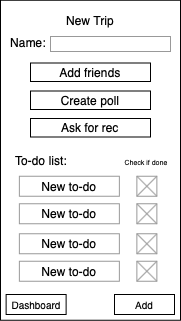

The diagram above was exported from draw.io. Its source (the exported page's mxGraphModel, read from the mxfile embedded in the PNG):
<mxGraphModel dx="1426" dy="726" grid="1" gridSize="10" guides="1" tooltips="1" connect="1" arrows="1" fold="1" page="1" pageScale="1" pageWidth="850" pageHeight="1100" math="0" shadow="0">
  <root>
    <mxCell id="0" />
    <mxCell id="1" parent="0" />
    <mxCell id="Tk3hTiUrdVwUVCMtXkXr-1" value="" style="rounded=0;whiteSpace=wrap;html=1;" vertex="1" parent="1">
      <mxGeometry x="310" y="74.75" width="180" height="320" as="geometry" />
    </mxCell>
    <mxCell id="Tk3hTiUrdVwUVCMtXkXr-2" value="" style="rounded=0;whiteSpace=wrap;html=1;strokeColor=#999999;" vertex="1" parent="1">
      <mxGeometry x="446.37" y="250.75" width="20" height="20" as="geometry" />
    </mxCell>
    <mxCell id="Tk3hTiUrdVwUVCMtXkXr-3" value="" style="endArrow=none;html=1;exitX=0;exitY=0;exitDx=0;exitDy=0;entryX=1;entryY=1;entryDx=0;entryDy=0;strokeColor=#999999;" edge="1" parent="1" target="Tk3hTiUrdVwUVCMtXkXr-2">
      <mxGeometry width="50" height="50" relative="1" as="geometry">
        <mxPoint x="446.3699999999999" y="250.75" as="sourcePoint" />
        <mxPoint x="466.37" y="270.75" as="targetPoint" />
      </mxGeometry>
    </mxCell>
    <mxCell id="Tk3hTiUrdVwUVCMtXkXr-4" value="" style="endArrow=none;html=1;entryX=0;entryY=1;entryDx=0;entryDy=0;exitX=1;exitY=0;exitDx=0;exitDy=0;strokeColor=#999999;" edge="1" parent="1">
      <mxGeometry width="50" height="50" relative="1" as="geometry">
        <mxPoint x="466.3699999999999" y="250.75" as="sourcePoint" />
        <mxPoint x="446.3699999999999" y="270.75" as="targetPoint" />
      </mxGeometry>
    </mxCell>
    <mxCell id="Tk3hTiUrdVwUVCMtXkXr-5" value="&lt;font style=&quot;font-size: 10px&quot;&gt;Dashboard&lt;/font&gt;" style="rounded=0;whiteSpace=wrap;html=1;strokeColor=#000000;" vertex="1" parent="1">
      <mxGeometry x="315.62" y="369" width="60" height="20" as="geometry" />
    </mxCell>
    <mxCell id="Tk3hTiUrdVwUVCMtXkXr-6" value="New Trip" style="text;html=1;strokeColor=none;fillColor=none;align=center;verticalAlign=middle;whiteSpace=wrap;rounded=0;" vertex="1" parent="1">
      <mxGeometry x="360" y="85" width="80" height="20" as="geometry" />
    </mxCell>
    <mxCell id="Tk3hTiUrdVwUVCMtXkXr-7" value="" style="rounded=0;whiteSpace=wrap;html=1;strokeColor=#999999;" vertex="1" parent="1">
      <mxGeometry x="360" y="111" width="120" height="15" as="geometry" />
    </mxCell>
    <mxCell id="Tk3hTiUrdVwUVCMtXkXr-8" value="Name:" style="text;html=1;strokeColor=none;fillColor=none;align=center;verticalAlign=middle;whiteSpace=wrap;rounded=0;" vertex="1" parent="1">
      <mxGeometry x="313" y="106" width="50" height="21" as="geometry" />
    </mxCell>
    <mxCell id="Tk3hTiUrdVwUVCMtXkXr-9" value="Add friends" style="rounded=0;whiteSpace=wrap;html=1;" vertex="1" parent="1">
      <mxGeometry x="340" y="137.5" width="120" height="18.5" as="geometry" />
    </mxCell>
    <mxCell id="Tk3hTiUrdVwUVCMtXkXr-10" value="Create poll" style="rounded=0;whiteSpace=wrap;html=1;" vertex="1" parent="1">
      <mxGeometry x="340" y="165.5" width="120" height="18.5" as="geometry" />
    </mxCell>
    <mxCell id="Tk3hTiUrdVwUVCMtXkXr-11" value="Ask for rec" style="rounded=0;whiteSpace=wrap;html=1;" vertex="1" parent="1">
      <mxGeometry x="340" y="193" width="120" height="18.5" as="geometry" />
    </mxCell>
    <mxCell id="Tk3hTiUrdVwUVCMtXkXr-12" value="To-do list:" style="text;html=1;strokeColor=none;fillColor=none;align=center;verticalAlign=middle;whiteSpace=wrap;rounded=0;" vertex="1" parent="1">
      <mxGeometry x="320.62" y="224.25" width="60" height="21" as="geometry" />
    </mxCell>
    <mxCell id="Tk3hTiUrdVwUVCMtXkXr-13" value="New to-do" style="rounded=0;whiteSpace=wrap;html=1;strokeColor=#999999;" vertex="1" parent="1">
      <mxGeometry x="328.87" y="250.75" width="100" height="20" as="geometry" />
    </mxCell>
    <mxCell id="Tk3hTiUrdVwUVCMtXkXr-14" value="" style="rounded=0;whiteSpace=wrap;html=1;strokeColor=#999999;" vertex="1" parent="1">
      <mxGeometry x="446.37" y="278.25" width="20" height="20" as="geometry" />
    </mxCell>
    <mxCell id="Tk3hTiUrdVwUVCMtXkXr-15" value="" style="endArrow=none;html=1;exitX=0;exitY=0;exitDx=0;exitDy=0;entryX=1;entryY=1;entryDx=0;entryDy=0;strokeColor=#999999;" edge="1" parent="1" target="Tk3hTiUrdVwUVCMtXkXr-14">
      <mxGeometry width="50" height="50" relative="1" as="geometry">
        <mxPoint x="446.3699999999999" y="278.25" as="sourcePoint" />
        <mxPoint x="466.37" y="298.25" as="targetPoint" />
      </mxGeometry>
    </mxCell>
    <mxCell id="Tk3hTiUrdVwUVCMtXkXr-16" value="" style="endArrow=none;html=1;entryX=0;entryY=1;entryDx=0;entryDy=0;exitX=1;exitY=0;exitDx=0;exitDy=0;strokeColor=#999999;" edge="1" parent="1">
      <mxGeometry width="50" height="50" relative="1" as="geometry">
        <mxPoint x="466.3699999999999" y="278.25" as="sourcePoint" />
        <mxPoint x="446.3699999999999" y="298.25" as="targetPoint" />
      </mxGeometry>
    </mxCell>
    <mxCell id="Tk3hTiUrdVwUVCMtXkXr-17" value="New to-do" style="rounded=0;whiteSpace=wrap;html=1;strokeColor=#999999;" vertex="1" parent="1">
      <mxGeometry x="328.87" y="278.25" width="100" height="20" as="geometry" />
    </mxCell>
    <mxCell id="Tk3hTiUrdVwUVCMtXkXr-18" value="&lt;font style=&quot;font-size: 7px&quot;&gt;Check if&amp;nbsp;done&lt;/font&gt;" style="text;html=1;strokeColor=none;fillColor=none;align=center;verticalAlign=middle;whiteSpace=wrap;rounded=0;" vertex="1" parent="1">
      <mxGeometry x="433.37" y="224.25" width="46" height="21" as="geometry" />
    </mxCell>
    <mxCell id="Tk3hTiUrdVwUVCMtXkXr-19" value="" style="rounded=0;whiteSpace=wrap;html=1;strokeColor=#999999;" vertex="1" parent="1">
      <mxGeometry x="446.37" y="308.25" width="20" height="20" as="geometry" />
    </mxCell>
    <mxCell id="Tk3hTiUrdVwUVCMtXkXr-20" value="" style="endArrow=none;html=1;exitX=0;exitY=0;exitDx=0;exitDy=0;entryX=1;entryY=1;entryDx=0;entryDy=0;strokeColor=#999999;" edge="1" parent="1" target="Tk3hTiUrdVwUVCMtXkXr-19">
      <mxGeometry width="50" height="50" relative="1" as="geometry">
        <mxPoint x="446.3699999999999" y="308.25" as="sourcePoint" />
        <mxPoint x="466.37" y="328.25" as="targetPoint" />
      </mxGeometry>
    </mxCell>
    <mxCell id="Tk3hTiUrdVwUVCMtXkXr-21" value="" style="endArrow=none;html=1;entryX=0;entryY=1;entryDx=0;entryDy=0;exitX=1;exitY=0;exitDx=0;exitDy=0;strokeColor=#999999;" edge="1" parent="1">
      <mxGeometry width="50" height="50" relative="1" as="geometry">
        <mxPoint x="466.3699999999999" y="308.25" as="sourcePoint" />
        <mxPoint x="446.3699999999999" y="328.25" as="targetPoint" />
      </mxGeometry>
    </mxCell>
    <mxCell id="Tk3hTiUrdVwUVCMtXkXr-22" value="New to-do" style="rounded=0;whiteSpace=wrap;html=1;strokeColor=#999999;" vertex="1" parent="1">
      <mxGeometry x="328.87" y="308.25" width="100" height="20" as="geometry" />
    </mxCell>
    <mxCell id="Tk3hTiUrdVwUVCMtXkXr-23" value="" style="rounded=0;whiteSpace=wrap;html=1;strokeColor=#999999;" vertex="1" parent="1">
      <mxGeometry x="446.37" y="335.75" width="20" height="20" as="geometry" />
    </mxCell>
    <mxCell id="Tk3hTiUrdVwUVCMtXkXr-24" value="" style="endArrow=none;html=1;exitX=0;exitY=0;exitDx=0;exitDy=0;entryX=1;entryY=1;entryDx=0;entryDy=0;strokeColor=#999999;" edge="1" parent="1" target="Tk3hTiUrdVwUVCMtXkXr-23">
      <mxGeometry width="50" height="50" relative="1" as="geometry">
        <mxPoint x="446.3699999999999" y="335.75" as="sourcePoint" />
        <mxPoint x="466.37" y="355.75" as="targetPoint" />
      </mxGeometry>
    </mxCell>
    <mxCell id="Tk3hTiUrdVwUVCMtXkXr-25" value="" style="endArrow=none;html=1;entryX=0;entryY=1;entryDx=0;entryDy=0;exitX=1;exitY=0;exitDx=0;exitDy=0;strokeColor=#999999;" edge="1" parent="1">
      <mxGeometry width="50" height="50" relative="1" as="geometry">
        <mxPoint x="466.3699999999999" y="335.75" as="sourcePoint" />
        <mxPoint x="446.3699999999999" y="355.75" as="targetPoint" />
      </mxGeometry>
    </mxCell>
    <mxCell id="Tk3hTiUrdVwUVCMtXkXr-26" value="New to-do" style="rounded=0;whiteSpace=wrap;html=1;strokeColor=#999999;" vertex="1" parent="1">
      <mxGeometry x="328.87" y="335.75" width="100" height="20" as="geometry" />
    </mxCell>
    <mxCell id="Tk3hTiUrdVwUVCMtXkXr-27" value="&lt;font style=&quot;font-size: 10px&quot;&gt;Add&lt;/font&gt;" style="rounded=0;whiteSpace=wrap;html=1;strokeColor=#000000;" vertex="1" parent="1">
      <mxGeometry x="424" y="369" width="60" height="20" as="geometry" />
    </mxCell>
  </root>
</mxGraphModel>